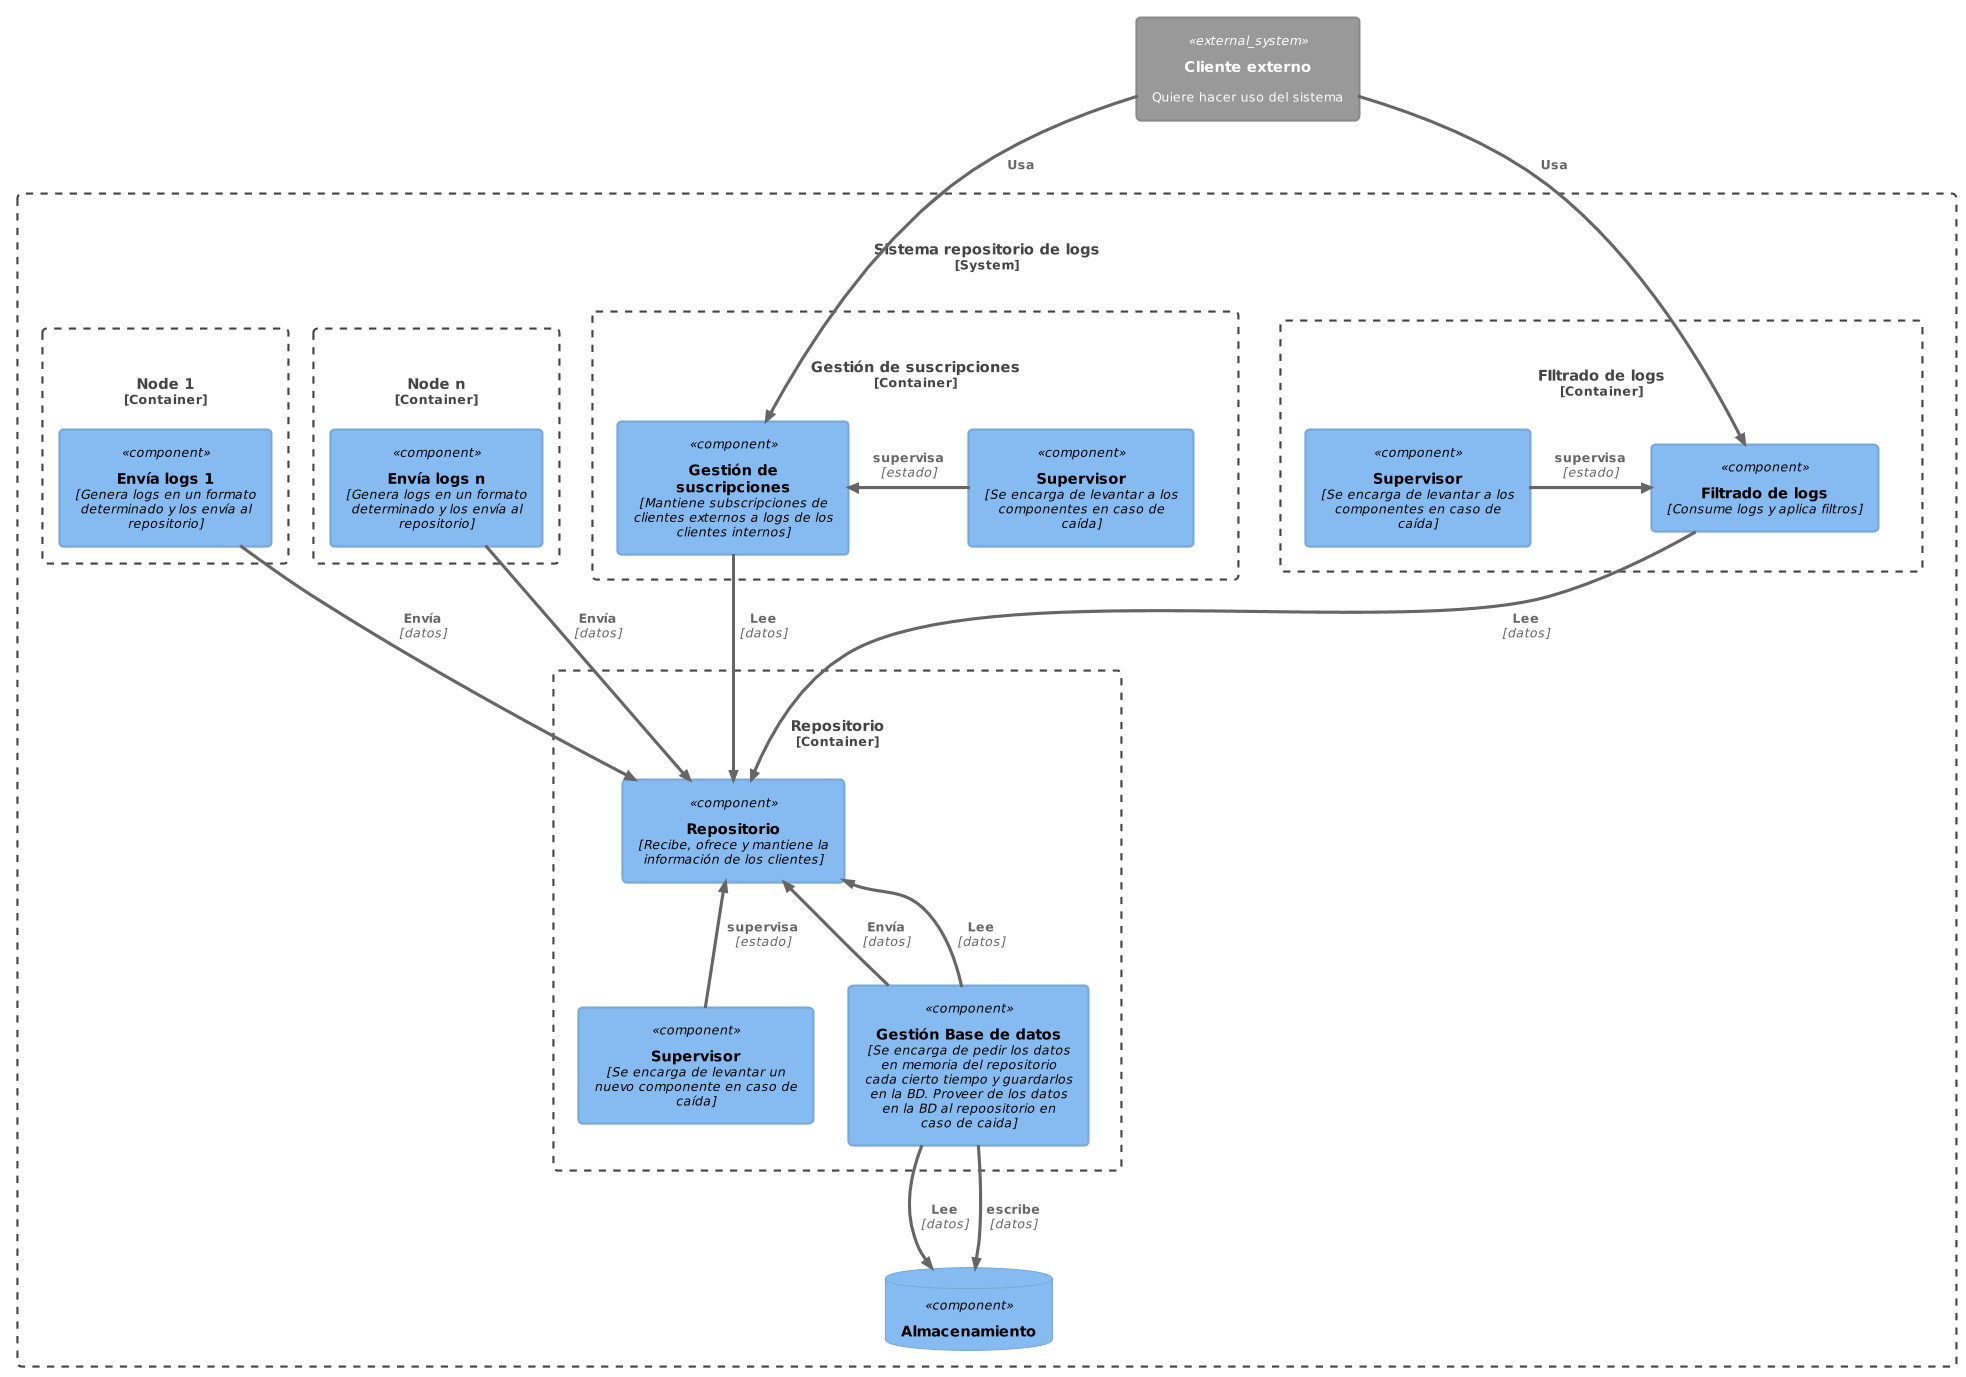

The diagram above was rendered by PlantUML. Its source (embedded in the PNG):
@startuml
!theme cyborg-outline
!include <C4/C4_Component>
!include <C4/C4_Container>

'Diagrama Contexto sistema de logs



System_Boundary(limites, "Sistema repositorio de logs") {

Container_Boundary(cliente1, "Node 1") {
   Component(enviarLogs, "Envía logs 1", "Genera logs en un formato determinado y los envía al repositorio")
}

Container_Boundary(clienteN,"Node n") {
   Component(enviarLogsN, "Envía logs n", "Genera logs en un formato determinado y los envía al repositorio")
}

Container_Boundary(repositorioB,"Repositorio") {
   Component(supervisor, "Supervisor", "Se encarga de levantar un nuevo componente en caso de caída")
   Component(repositorio, "Repositorio", "Recibe, ofrece y mantiene la información de los clientes") 
   Component(dataBaseMan, "Gestión Base de datos", "Se encarga de pedir los datos en memoria del repositorio cada cierto tiempo y guardarlos en la BD. Proveer de los datos en la BD al repoositorio en caso de caida")
}
Container_Boundary(observadorB,"Gestión de suscripciones") {
  Component(supervisor2, "Supervisor", "Se encarga de levantar a los componentes en caso de caída")
  Component(observador, "Gestión de suscripciones", "Mantiene subscripciones de clientes externos a logs de los clientes internos")
}
Container_Boundary(filtradoB, "FIltrado de logs") {
Component(supervisor3, "Supervisor", "Se encarga de levantar a los componentes en caso de caída")
Component(filtrado, "Filtrado de logs", "Consume logs y aplica filtros")
}

ComponentDb(almacenamiento, "Almacenamiento")    

}


System_Ext(Cliente, "Cliente externo", "Quiere hacer uso del sistema")


Rel(enviarLogs, repositorio, "Envía", "datos")
Rel(enviarLogsN, repositorio, "Envía", "datos")
Rel(observador, repositorio, "Lee", "datos")

Rel(filtrado, repositorio, "Lee", "datos")
Rel(Cliente, observador, "Usa")
Rel(Cliente, filtrado, "Usa")

Rel(dataBaseMan, repositorio,  "Lee", "datos")
Rel(dataBaseMan, repositorio,  "Envía", "datos")
Rel(supervisor, repositorio, "supervisa", estado)

Rel(dataBaseMan, almacenamiento, "Lee", "datos")
Rel(dataBaseMan, almacenamiento, "escribe", "datos")

Rel_L(supervisor2, observador, "supervisa", estado)
Rel_R(supervisor3, filtrado, "supervisa", estado)
Lay_U(repositorioB, observadorB)
Lay_U(repositorioB, filtradoB)
Lay_R(repositorio, supervisor)
Lay_D(repositorio, dataBaseMan)
Lay_R(supervisor2, observador)
Lay_L(repositorio, enviarLogs)
@enduml